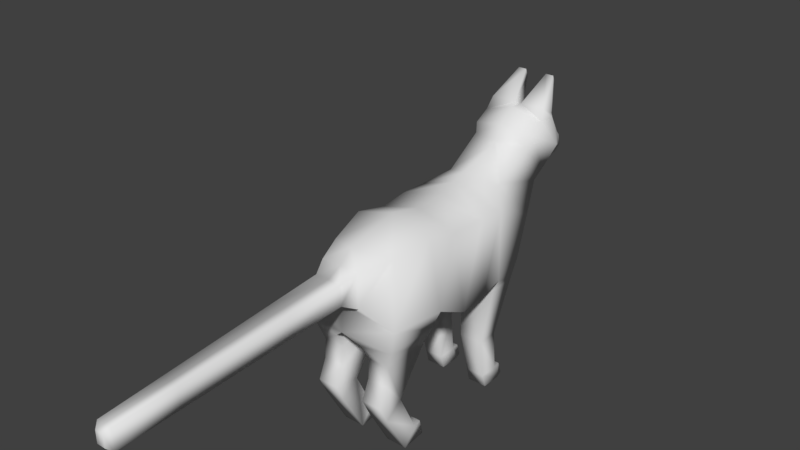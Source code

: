 # Source: catanimatedtextured.blend  (saved by Blender 2.77.0; exported with 4.5.12 LTS)
import bpy
from mathutils import Matrix  # noqa: F401  (used for matrix-valued properties, if any)

bpy.ops.wm.read_factory_settings(use_empty=True)
scene = bpy.context.scene
scene.name = 'Scene'

# ---- collections
col_collection_1 = bpy.data.collections.new('Collection 1'); scene.collection.children.link(col_collection_1)

# ---- materials (node trees are filled in below, after node groups)
mat_material = bpy.data.materials.new('Material')
mat_material.alpha_threshold = 0.0
mat_material.use_transparent_shadow = False
mat_material.roughness = 0.5
mat_material.line_color = (0.0, 0.0, 0.0, 1.0)

# ---- material node trees

# ---- world
world_world = bpy.data.worlds.new('World'); scene.world = world_world
world_world.color = (0.05088, 0.05088, 0.05088)
world_world.use_sun_shadow = False
world_world.sun_shadow_jitter_overblur = 0.0
world_world.cycles.sampling_method = 'MANUAL'

# ---- meshes
me_cube = bpy.data.meshes.new('Cube')
me_cube.from_pydata([(-0.8562, 0.04292, -0.3006), (-0.8751, 0.392, -0.201), (-0.6637, -1.043, 1.041), (-0.4635, 1.876, 0.8463), (-0.4635, 0.9046, 1.093), (-0.4584, 2.109, 0.9765), (-0.4532, 1.536, 1.521), (-0.4973, 2.145, 1.789), (-0.534, 1.917, 1.787), (-0.3828, 2.4, 1.061), (-0.4391, 2.399, 1.466), (-0.1261, -6.131, 0.164), (-0.3224, -2.173, 0.2834), (-0.05933, 2.239, 1.87), (-0.4756, 2.239, 1.87), (-0.4756, 1.996, 1.999), (-0.05933, 1.996, 1.999), (-0.186, 2.52, 2.259), (-0.322, 2.52, 2.259), (-0.322, 2.469, 2.387), (-0.186, 2.469, 2.387), (-0.1261, -6.131, 0.5083), (-0.3224, -2.173, 0.8541), (-0.1177, 0.9211, -0.4572), (-0.7307, 0.9211, -0.4572), (-0.7307, 0.4718, -0.4572), (-0.1177, 0.4718, -0.4572), (-0.2652, 0.9115, -2.358), (-0.5877, 0.9115, -2.358), (-0.5877, 0.563, -2.358), (-0.2652, 0.563, -2.358), (-0.2524, -1.889, -0.6998), (-0.596, -1.889, -0.6998), (-0.596, -1.081, -0.6998), (-0.2524, -1.081, -0.6998), (-0.2524, -1.91, -1.03), (-0.596, -1.91, -1.03), (-0.6005, -1.605, -1.408), (-0.2524, -1.605, -1.408), (-0.2524, -2.049, -1.345), (-0.5952, -2.049, -1.345), (-0.6005, -1.91, -1.634), (-0.2524, -1.91, -1.634), (-0.2524, -1.27, -2.079), (-0.6005, -1.27, -2.079), (-0.2524, -1.494, -2.358), (-0.6005, -1.494, -2.358), (-0.2869, -1.109, -2.089), (-0.5659, -1.109, -2.089), (-0.2869, -1.038, -2.358), (-0.5659, -1.038, -2.358), (-0.6218, 0.3452, -1.395), (-0.231, 0.3452, -1.395), (-0.231, 0.7012, -1.395), (-0.6218, 0.7012, -1.395), (-0.8751, -0.4782, -0.3417), (-0.71, 1.124, -0.1626), (-0.7336, -1.913, -0.06848), (-0.5222, -1.69, 0.9038), (-0.5871, 1.533, 0.4297), (-0.7568, 0.5449, 0.8852), (-0.6637, -0.4782, 0.9085), (-0.7409, 0.08664, 0.9085), (-0.8751, -1.043, -0.06848), (-0.2333, -2.031, -0.4279), (-0.2333, -1.062, -0.4279), (-0.7356, -1.062, -0.3842), (-0.7356, -1.966, -0.3842), (-0.5829, 0.4942, -2.122), (-0.2699, 0.8246, -2.122), (-0.2699, 0.4942, -2.122), (-0.5829, 0.8246, -2.122), (-0.3135, 1.068, -2.358), (-0.5393, 1.068, -2.358), (-0.3171, 1.002, -2.155), (-0.5357, 1.002, -2.155), (-0.3411, 2.639, 1.046), (-0.3411, 2.717, 1.328), (-0.2243, -2.408, 0.7438), (-0.2243, -2.408, 0.3995), (-0.3034, 2.408, 1.698), (-0.2292, 2.491, 1.518), (-0.1795, 2.838, 1.225), (-0.1699, 2.819, 1.393), (-0.1997, -3.345, 0.3406), (-0.1997, -3.345, 0.6849), (-0.1771, -4.202, 0.2863), (-0.1771, -4.202, 0.6306), (-0.1516, -5.167, 0.2251), (-0.1516, -5.167, 0.5694), (0.8562, 0.04292, -0.3006), (0.8751, 0.392, -0.201), (0.6637, -1.043, 1.041), (0.4635, 1.876, 0.8463), (0.4635, 0.9046, 1.093), (0.4584, 2.109, 0.9765), (0.4532, 1.536, 1.521), (0.4973, 2.247, 1.789), (0.498, 1.917, 1.833), (0.3828, 2.4, 1.061), (0.4391, 2.501, 1.466), (0.0, 1.338, -0.201), (0.0, -2.173, -0.2182), (0.0, 1.725, 0.3733), (0.0, -1.95, 1.04), (0.0, 0.08664, 1.098), (0.0, 0.08664, -0.4105), (0.0, 0.392, -0.3507), (0.0, 0.3639, 1.212), (0.0, -1.043, 1.231), (0.0, -1.043, -0.2182), (0.0, 1.876, 0.79), (0.0, 0.6199, 1.287), (0.0, 2.109, 0.9202), (0.0, 1.416, 1.521), (0.0, 2.456, 1.828), (0.0, 1.839, 1.979), (0.0, 2.261, 0.9555), (0.0, -6.131, 0.164), (0.1261, -6.131, 0.164), (0.3224, -2.173, 0.2834), (0.0, -2.173, 0.2834), (0.05933, 2.239, 1.87), (0.4756, 2.239, 1.87), (0.4756, 1.996, 1.999), (0.05933, 1.996, 1.999), (0.186, 2.52, 2.259), (0.322, 2.52, 2.259), (0.322, 2.469, 2.387), (0.186, 2.469, 2.387), (0.1261, -6.131, 0.5083), (0.0, -6.131, 0.5083), (0.0, -2.173, 0.8541), (0.3224, -2.173, 0.8541), (0.1177, 0.9211, -0.4572), (0.7307, 0.9211, -0.4572), (0.7307, 0.4718, -0.4572), (0.1177, 0.4718, -0.4572), (0.2652, 0.9115, -2.358), (0.5877, 0.9115, -2.358), (0.5877, 0.563, -2.358), (0.2652, 0.563, -2.358), (0.2524, -1.889, -0.6998), (0.596, -1.889, -0.6998), (0.596, -1.081, -0.6998), (0.2524, -1.081, -0.6998), (0.2524, -1.91, -1.03), (0.596, -1.91, -1.03), (0.6005, -1.605, -1.408), (0.2524, -1.605, -1.408), (0.2524, -2.049, -1.345), (0.5952, -2.049, -1.345), (0.6005, -1.91, -1.634), (0.2524, -1.91, -1.634), (0.2524, -1.27, -2.079), (0.6005, -1.27, -2.079), (0.2524, -1.494, -2.358), (0.6005, -1.494, -2.358), (0.2869, -1.109, -2.089), (0.5659, -1.109, -2.089), (0.2869, -1.038, -2.358), (0.5659, -1.038, -2.358), (0.6218, 0.3452, -1.395), (0.231, 0.3452, -1.395), (0.231, 0.7012, -1.395), (0.6218, 0.7012, -1.395), (0.8751, -0.4782, -0.3417), (0.0, -0.4782, -0.4849), (0.0, -0.4782, 1.098), (0.71, 1.124, -0.1626), (0.7336, -1.913, -0.06848), (0.5222, -1.69, 0.9038), (0.5871, 1.533, 0.4297), (0.7568, 0.5449, 0.8852), (0.6637, -0.4782, 0.9085), (0.7409, 0.08664, 0.9085), (0.8751, -1.043, -0.06848), (0.2333, -2.031, -0.4279), (0.2333, -1.062, -0.4279), (0.7356, -1.062, -0.3842), (0.7356, -1.966, -0.3842), (0.5829, 0.4942, -2.122), (0.2699, 0.8246, -2.122), (0.2699, 0.4942, -2.122), (0.5829, 0.8246, -2.122), (0.3135, 1.068, -2.358), (0.5393, 1.068, -2.358), (0.3171, 1.002, -2.155), (0.5357, 1.002, -2.155), (0.0, 2.77, 1.046), (0.3411, 2.639, 1.046), (0.3411, 2.717, 1.328), (0.2243, -2.408, 0.7438), (0.2243, -2.408, 0.3995), (0.0, -2.408, 0.3995), (0.0, -2.408, 0.7438), (0.0, 2.551, 1.698), (0.3034, 2.45, 1.698), (0.0, 2.634, 1.518), (0.2292, 2.533, 1.518), (0.0, 2.838, 1.225), (0.1795, 2.838, 1.225), (0.0, 2.819, 1.393), (0.1699, 2.819, 1.393), (0.1997, -3.345, 0.3406), (0.0, -3.345, 0.6849), (0.1997, -3.345, 0.6849), (0.0, -3.345, 0.3406), (0.1771, -4.202, 0.2863), (0.0, -4.202, 0.6306), (0.1771, -4.202, 0.6306), (0.0, -4.202, 0.2863), (0.1516, -5.167, 0.2251), (0.0, -5.167, 0.5694), (0.1516, -5.167, 0.5694), (0.0, -5.167, 0.2251), (0.0, -6.209, 0.4337), (-0.07145, -6.209, 0.4337), (0.0, -6.209, 0.2387), (-0.07145, -6.209, 0.2387), (0.07145, -6.209, 0.4337), (0.07145, -6.209, 0.2387), (-0.6272, 2.214, 1.382), (-0.5346, 1.658, 1.643), (-0.4546, 2.516, 1.25), (2.639e-10, 1.549, 1.77), (-0.3773, 2.712, 1.166), (-0.1933, 2.878, 1.3), (2.639e-10, 2.878, 1.3), (0.6272, 2.214, 1.382), (0.4986, 1.658, 1.689), (0.4546, 2.516, 1.25), (0.3773, 2.712, 1.166), (0.1933, 2.878, 1.3)], [], [(65, 64, 31, 34), (109, 2, 58, 104), (58, 57, 12, 22), (103, 101, 56, 59), (108, 60, 62, 105), (107, 106, 0, 1), (107, 1, 25, 26), (59, 60, 4, 3), (168, 61, 2, 109), (167, 110, 63, 55), (103, 59, 3, 111), (3, 4, 6, 5), (111, 3, 5, 113), (8, 116, 16, 15), (113, 5, 9, 117), (222, 223, 8, 7), (10, 7, 80, 81), (222, 7, 10, 224), (189, 76, 82, 200), (223, 225, 116, 8), (60, 108, 112, 4), (4, 112, 114, 6), (213, 89, 21, 131), (88, 215, 118, 11), (15, 16, 20, 19), (116, 115, 13, 16), (7, 8, 15, 14), (115, 7, 14, 13), (17, 18, 19, 20), (13, 14, 18, 17), (16, 13, 17, 20), (14, 15, 19, 18), (89, 88, 11, 21), (104, 58, 22, 132), (57, 102, 121, 12), (130, 131, 216, 220), (70, 68, 29, 30), (101, 107, 26, 23), (1, 56, 24, 25), (56, 101, 23, 24), (27, 30, 29, 28), (69, 27, 72, 74), (69, 70, 30, 27), (68, 71, 28, 29), (33, 34, 38, 37), (66, 65, 34, 33), (64, 67, 32, 31), (67, 66, 33, 32), (35, 36, 40, 39), (31, 32, 36, 35), (34, 31, 35, 38), (32, 33, 37, 36), (42, 39, 40, 41), (38, 35, 39, 42), (36, 37, 41, 40), (38, 42, 45, 43), (43, 45, 49, 47), (42, 41, 46, 45), (41, 37, 44, 46), (37, 38, 43, 44), (48, 47, 49, 50), (44, 43, 47, 48), (46, 44, 48, 50), (45, 46, 50, 49), (25, 24, 54, 51), (23, 26, 52, 53), (24, 23, 53, 54), (26, 25, 51, 52), (106, 167, 55, 0), (105, 62, 61, 168), (1, 60, 59, 56), (55, 61, 62, 0), (0, 62, 60, 1), (57, 58, 2, 63), (63, 2, 61, 55), (57, 63, 66, 67), (102, 57, 67, 64), (63, 110, 65, 66), (110, 102, 64, 65), (51, 54, 71, 68), (53, 52, 70, 69), (54, 53, 69, 71), (52, 51, 68, 70), (75, 74, 72, 73), (27, 28, 73, 72), (28, 71, 75, 73), (71, 69, 74, 75), (226, 77, 83, 227), (224, 10, 77, 226), (117, 9, 76, 189), (22, 12, 79, 78), (12, 121, 194, 79), (132, 22, 78, 195), (81, 198, 202, 83), (80, 196, 198, 81), (228, 227, 83, 202), (77, 10, 81, 83), (7, 115, 196, 80), (78, 79, 84, 85), (79, 194, 207, 84), (195, 78, 85, 205), (85, 84, 86, 87), (84, 207, 211, 86), (205, 85, 87, 209), (87, 86, 88, 89), (86, 211, 215, 88), (209, 87, 89, 213), (178, 145, 142, 177), (109, 104, 171, 92), (171, 133, 120, 170), (103, 172, 169, 101), (108, 105, 175, 173), (107, 91, 90, 106), (107, 137, 136, 91), (172, 93, 94, 173), (168, 109, 92, 174), (167, 166, 176, 110), (103, 111, 93, 172), (93, 95, 96, 94), (111, 113, 95, 93), (98, 124, 125, 116), (113, 117, 99, 95), (229, 97, 98, 230), (100, 199, 197, 97), (229, 231, 100, 97), (189, 200, 201, 190), (230, 98, 116, 225), (215, 118, 131, 213), (173, 94, 112, 108), (94, 96, 114, 112), (213, 131, 130, 214), (212, 119, 118, 215), (124, 128, 129, 125), (116, 125, 122, 115), (97, 123, 124, 98), (115, 122, 123, 97), (126, 129, 128, 127), (122, 126, 127, 123), (125, 129, 126, 122), (123, 127, 128, 124), (214, 130, 119, 212), (104, 132, 133, 171), (170, 120, 121, 102), (118, 119, 221, 218), (183, 141, 140, 181), (101, 134, 137, 107), (91, 136, 135, 169), (169, 135, 134, 101), (138, 139, 140, 141), (182, 187, 185, 138), (182, 138, 141, 183), (181, 140, 139, 184), (144, 148, 149, 145), (179, 144, 145, 178), (177, 142, 143, 180), (180, 143, 144, 179), (146, 150, 151, 147), (142, 146, 147, 143), (145, 149, 146, 142), (143, 147, 148, 144), (153, 152, 151, 150), (149, 153, 150, 146), (147, 151, 152, 148), (149, 154, 156, 153), (154, 158, 160, 156), (153, 156, 157, 152), (152, 157, 155, 148), (148, 155, 154, 149), (159, 161, 160, 158), (155, 159, 158, 154), (157, 161, 159, 155), (156, 160, 161, 157), (136, 162, 165, 135), (134, 164, 163, 137), (135, 165, 164, 134), (137, 163, 162, 136), (106, 90, 166, 167), (105, 168, 174, 175), (91, 169, 172, 173), (166, 90, 175, 174), (90, 91, 173, 175), (170, 176, 92, 171), (176, 166, 174, 92), (170, 180, 179, 176), (102, 177, 180, 170), (176, 179, 178, 110), (110, 178, 177, 102), (162, 181, 184, 165), (164, 182, 183, 163), (165, 184, 182, 164), (163, 183, 181, 162), (188, 186, 185, 187), (138, 185, 186, 139), (139, 186, 188, 184), (184, 188, 187, 182), (232, 233, 203, 191), (231, 232, 191, 100), (117, 189, 190, 99), (133, 192, 193, 120), (120, 193, 194, 121), (132, 195, 192, 133), (121, 194, 195, 132), (199, 203, 202, 198), (197, 199, 198, 196), (228, 202, 203, 233), (191, 203, 199, 100), (97, 197, 196, 115), (192, 206, 204, 193), (193, 204, 207, 194), (195, 205, 206, 192), (194, 207, 205, 195), (206, 210, 208, 204), (204, 208, 211, 207), (205, 209, 210, 206), (207, 211, 209, 205), (210, 214, 212, 208), (208, 212, 215, 211), (209, 213, 214, 210), (211, 215, 213, 209), (218, 216, 217, 219), (218, 221, 220, 216), (131, 21, 217, 216), (11, 118, 218, 219), (119, 130, 220, 221), (21, 11, 219, 217), (200, 228, 233, 201), (99, 190, 232, 231), (190, 201, 233, 232), (96, 230, 225, 114), (95, 99, 231, 229), (95, 229, 230, 96), (200, 82, 227, 228), (9, 224, 226, 76), (76, 226, 227, 82), (6, 114, 225, 223), (5, 222, 224, 9), (5, 6, 223, 222)])
me_cube.polygons.foreach_set('use_smooth', [True] * 237)
_uv = me_cube.uv_layers.new(name='UVMap')
_uv.uv.foreach_set('vector', [0.1095, 0.18, 0.2345, 0.1518, 0.2256, 0.1927, 0.1227, 0.2102, 0.4539, 0.01227, 0.4382, 0.08175, 0.3722, 0.06149, 0.3544, 0.0001734, 0.3722, 0.06149, 0.3074, 0.149, 0.2895, 0.08666, 0.323, 0.03503, 0.7255, 0.2801, 0.6674, 0.3253, 0.6108, 0.2708, 0.6809, 0.2289, 0.6043, 0.05431, 0.5918, 0.1436, 0.5479, 0.1242, 0.5727, 0.04697, 0.5024, 0.3353, 0.4704, 0.3256, 0.4949, 0.2384, 0.5325, 0.2452, 0.1057, 0.7554, 0.0001734, 0.728, 0.02969, 0.705, 0.104, 0.7361, 0.6809, 0.2289, 0.5918, 0.1436, 0.6456, 0.1254, 0.7419, 0.2041, 0.5144, 0.02872, 0.493, 0.1001, 0.4382, 0.08175, 0.4539, 0.01227, 0.4122, 0.3061, 0.3537, 0.2787, 0.3937, 0.1901, 0.4451, 0.2205, 0.7255, 0.2801, 0.6809, 0.2289, 0.7419, 0.2041, 0.7637, 0.2541, 0.7419, 0.2041, 0.6456, 0.1254, 0.7327, 0.1163, 0.772, 0.1957, 0.7637, 0.2541, 0.7419, 0.2041, 0.772, 0.1957, 0.7887, 0.2425, 0.9229, 0.06501, 0.9893, 0.07153, 0.9812, 0.08904, 0.9337, 0.08542, 0.7887, 0.2425, 0.772, 0.1957, 0.8054, 0.1912, 0.8043, 0.2365, 0.9093, 0.1693, 0.8855, 0.1065, 0.914, 0.1052, 0.945, 0.1402, 0.9485, 0.1827, 0.945, 0.1402, 0.9668, 0.1614, 0.9722, 0.1838, 0.9093, 0.1693, 0.945, 0.1402, 0.9485, 0.1827, 0.9279, 0.1964, 0.993, 0.2532, 0.9499, 0.2519, 0.9764, 0.2287, 0.9963, 0.2305, 0.9299, 0.03704, 0.9896, 0.03585, 0.9893, 0.07153, 0.9229, 0.06501, 0.5918, 0.1436, 0.6043, 0.05431, 0.6317, 0.0601, 0.6456, 0.1254, 0.6456, 0.1254, 0.6317, 0.0601, 0.7199, 0.0694, 0.7327, 0.1163, 0.4165, 0.4949, 0.4172, 0.5115, 0.2743, 0.5143, 0.2738, 0.5005, 0.4162, 0.5493, 0.4162, 0.5659, 0.2733, 0.5659, 0.2733, 0.5521, 0.2733, 0.6839, 0.2751, 0.5821, 0.3133, 0.6258, 0.312, 0.6302, 0.9893, 0.07153, 0.9998, 0.1435, 0.9894, 0.1195, 0.9812, 0.08904, 0.945, 0.1402, 0.914, 0.1052, 0.9346, 0.09748, 0.9441, 0.126, 0.9998, 0.1435, 0.945, 0.1402, 0.9441, 0.126, 0.9894, 0.1195, 0.3166, 0.6254, 0.3181, 0.6304, 0.312, 0.6302, 0.3133, 0.6258, 0.3382, 0.58, 0.3411, 0.6839, 0.3181, 0.6304, 0.3166, 0.6254, 0.2751, 0.5821, 0.3382, 0.58, 0.3166, 0.6254, 0.3133, 0.6258, 0.3411, 0.6839, 0.2733, 0.6839, 0.312, 0.6302, 0.3181, 0.6304, 0.4172, 0.5115, 0.4162, 0.5493, 0.2733, 0.5521, 0.2743, 0.5143, 0.3544, 0.0001734, 0.3722, 0.06149, 0.323, 0.03503, 0.323, 0.0001734, 0.3074, 0.149, 0.2302, 0.112, 0.2606, 0.06711, 0.2895, 0.08666, 0.2743, 0.5143, 0.2738, 0.5005, 0.2738, 0.5005, 0.2743, 0.5143, 0.04984, 0.526, 0.02139, 0.5356, 0.01353, 0.5143, 0.04119, 0.5047, 0.2219, 0.7496, 0.1057, 0.7554, 0.104, 0.7361, 0.1673, 0.7193, 0.273, 0.6303, 0.2445, 0.6912, 0.2249, 0.6641, 0.2473, 0.625, 0.2445, 0.6912, 0.2219, 0.7496, 0.1673, 0.7193, 0.2249, 0.6641, 0.3804, 0.616, 0.3415, 0.616, 0.3415, 0.58, 0.3804, 0.58, 0.07841, 0.5038, 0.06231, 0.4817, 0.07283, 0.4712, 0.08045, 0.4842, 0.07841, 0.5038, 0.04984, 0.526, 0.04119, 0.5047, 0.06231, 0.4817, 0.1425, 0.4845, 0.1098, 0.4889, 0.106, 0.4639, 0.1358, 0.4654, 0.09204, 0.2297, 0.1227, 0.2102, 0.1906, 0.3047, 0.1443, 0.3293, 0.062, 0.2128, 0.1095, 0.18, 0.1227, 0.2102, 0.09204, 0.2297, 0.2345, 0.1518, 0.2906, 0.1747, 0.2672, 0.198, 0.2256, 0.1927, 0.02419, 0.2901, 0.062, 0.2128, 0.09204, 0.2297, 0.05562, 0.2979, 0.2296, 0.2401, 0.2707, 0.2317, 0.2913, 0.2661, 0.2461, 0.2763, 0.2256, 0.1927, 0.2672, 0.198, 0.2707, 0.2317, 0.2296, 0.2401, 0.1227, 0.2102, 0.2256, 0.1927, 0.2296, 0.2401, 0.1906, 0.3047, 0.05562, 0.2979, 0.09204, 0.2297, 0.1443, 0.3293, 0.07983, 0.3221, 0.2476, 0.3108, 0.2461, 0.2763, 0.2913, 0.2661, 0.2878, 0.3037, 0.1906, 0.3047, 0.2296, 0.2401, 0.2461, 0.2763, 0.2476, 0.3108, 0.07983, 0.3221, 0.1443, 0.3293, 0.1148, 0.373, 0.08807, 0.3548, 0.1906, 0.3047, 0.2476, 0.3108, 0.2767, 0.4127, 0.2311, 0.4095, 0.2311, 0.4095, 0.2767, 0.4127, 0.2425, 0.45, 0.2268, 0.4302, 0.2476, 0.3108, 0.2878, 0.3037, 0.316, 0.4014, 0.2767, 0.4127, 0.1148, 0.373, 0.1443, 0.3293, 0.1916, 0.4277, 0.1624, 0.4621, 0.1443, 0.3293, 0.1906, 0.3047, 0.2311, 0.4095, 0.1916, 0.4277, 0.2078, 0.436, 0.2268, 0.4302, 0.2425, 0.45, 0.2126, 0.4635, 0.1916, 0.4277, 0.2311, 0.4095, 0.2268, 0.4302, 0.2078, 0.436, 0.1624, 0.4621, 0.1916, 0.4277, 0.2078, 0.436, 0.2126, 0.4635, 0.3985, 0.6189, 0.3985, 0.58, 0.4495, 0.5839, 0.4495, 0.615, 0.2473, 0.625, 0.2249, 0.6641, 0.1481, 0.5647, 0.1807, 0.5436, 0.1673, 0.7193, 0.104, 0.7361, 0.07213, 0.5983, 0.1091, 0.5853, 0.2249, 0.6641, 0.1673, 0.7193, 0.1091, 0.5853, 0.1481, 0.5647, 0.104, 0.7361, 0.02969, 0.705, 0.03433, 0.6038, 0.07213, 0.5983, 0.4704, 0.3256, 0.4122, 0.3061, 0.4451, 0.2205, 0.4949, 0.2384, 0.5727, 0.04697, 0.5479, 0.1242, 0.493, 0.1001, 0.5144, 0.02872, 0.5325, 0.2452, 0.5918, 0.1436, 0.6809, 0.2289, 0.6108, 0.2708, 0.4451, 0.2205, 0.493, 0.1001, 0.5479, 0.1242, 0.4949, 0.2384, 0.4949, 0.2384, 0.5479, 0.1242, 0.5918, 0.1436, 0.5325, 0.2452, 0.3074, 0.149, 0.3722, 0.06149, 0.4382, 0.08175, 0.3937, 0.1901, 0.3937, 0.1901, 0.4382, 0.08175, 0.493, 0.1001, 0.4451, 0.2205, 0.0001734, 0.2731, 0.03202, 0.1987, 0.062, 0.2128, 0.02419, 0.2901, 0.2302, 0.112, 0.3074, 0.149, 0.2906, 0.1747, 0.2345, 0.1518, 0.03202, 0.1987, 0.107, 0.1467, 0.1095, 0.18, 0.062, 0.2128, 0.107, 0.1467, 0.2302, 0.112, 0.2345, 0.1518, 0.1095, 0.18, 0.1807, 0.5436, 0.1481, 0.5647, 0.1098, 0.4889, 0.1425, 0.4845, 0.1091, 0.5853, 0.07213, 0.5983, 0.04984, 0.526, 0.07841, 0.5038, 0.1481, 0.5647, 0.1091, 0.5853, 0.07841, 0.5038, 0.1098, 0.4889, 0.07213, 0.5983, 0.03433, 0.6038, 0.02139, 0.5356, 0.04984, 0.526, 0.09535, 0.4793, 0.08045, 0.4842, 0.07283, 0.4712, 0.09085, 0.4639, 0.3804, 0.616, 0.3804, 0.58, 0.3981, 0.5854, 0.3981, 0.6106, 0.106, 0.4639, 0.1098, 0.4889, 0.09535, 0.4793, 0.09085, 0.4639, 0.1098, 0.4889, 0.07841, 0.5038, 0.08045, 0.4842, 0.09535, 0.4793, 0.9518, 0.2345, 0.9538, 0.2172, 0.9776, 0.2099, 0.977, 0.2193, 0.9279, 0.1964, 0.9485, 0.1827, 0.9542, 0.2041, 0.9419, 0.2152, 0.8043, 0.2365, 0.8054, 0.1912, 0.8313, 0.1877, 0.8567, 0.2177, 0.8659, 0.4894, 0.8681, 0.5512, 0.8359, 0.5436, 0.8368, 0.4996, 0.8681, 0.5512, 0.8536, 0.5797, 0.8292, 0.5698, 0.8359, 0.5436, 0.8502, 0.4639, 0.8659, 0.4894, 0.8368, 0.4996, 0.8284, 0.4746, 0.9722, 0.1838, 0.9987, 0.185, 0.9973, 0.2109, 0.9776, 0.2099, 0.9668, 0.1614, 0.9998, 0.1623, 0.9987, 0.185, 0.9722, 0.1838, 0.9968, 0.2207, 0.977, 0.2193, 0.9776, 0.2099, 0.9973, 0.2109, 0.9542, 0.2041, 0.9485, 0.1827, 0.9722, 0.1838, 0.9776, 0.2099, 0.945, 0.1402, 0.9998, 0.1435, 0.9998, 0.1623, 0.9668, 0.1614, 0.8368, 0.4996, 0.8359, 0.5436, 0.6866, 0.5434, 0.6877, 0.5067, 0.8359, 0.5436, 0.8292, 0.5698, 0.6864, 0.5658, 0.6866, 0.5434, 0.8284, 0.4746, 0.8368, 0.4996, 0.6877, 0.5067, 0.6866, 0.4844, 0.6877, 0.5067, 0.6866, 0.5434, 0.5592, 0.5465, 0.5602, 0.5088, 0.6866, 0.5434, 0.6864, 0.5658, 0.5592, 0.5659, 0.5592, 0.5465, 0.6866, 0.4844, 0.6877, 0.5067, 0.5602, 0.5088, 0.5595, 0.4893, 0.5602, 0.5088, 0.5592, 0.5465, 0.4162, 0.5493, 0.4172, 0.5115, 0.5592, 0.5465, 0.5592, 0.5659, 0.4162, 0.5659, 0.4162, 0.5493, 0.5595, 0.4893, 0.5602, 0.5088, 0.4172, 0.5115, 0.4165, 0.4949, 0.1095, 0.18, 0.1227, 0.2102, 0.2256, 0.1927, 0.2345, 0.1518, 0.4539, 0.01227, 0.3544, 0.0001734, 0.3722, 0.06149, 0.4382, 0.08175, 0.3722, 0.06149, 0.323, 0.03503, 0.2895, 0.08666, 0.3074, 0.149, 0.7255, 0.2801, 0.6809, 0.2289, 0.6108, 0.2708, 0.6674, 0.3253, 0.6043, 0.05431, 0.5727, 0.04697, 0.5479, 0.1242, 0.5918, 0.1436, 0.5024, 0.3353, 0.5325, 0.2452, 0.4949, 0.2384, 0.4704, 0.3256, 0.1057, 0.7554, 0.104, 0.7361, 0.02969, 0.705, 0.0001734, 0.728, 0.6809, 0.2289, 0.7419, 0.2041, 0.6456, 0.1254, 0.5918, 0.1436, 0.5144, 0.02872, 0.4539, 0.01227, 0.4382, 0.08175, 0.493, 0.1001, 0.4122, 0.3061, 0.4451, 0.2205, 0.3937, 0.1901, 0.3537, 0.2787, 0.7255, 0.2801, 0.7637, 0.2541, 0.7419, 0.2041, 0.6809, 0.2289, 0.7419, 0.2041, 0.772, 0.1957, 0.7327, 0.1163, 0.6456, 0.1254, 0.7637, 0.2541, 0.7887, 0.2425, 0.772, 0.1957, 0.7419, 0.2041, 0.9229, 0.06501, 0.9337, 0.08542, 0.9812, 0.08904, 0.9893, 0.07153, 0.7887, 0.2425, 0.8043, 0.2365, 0.8054, 0.1912, 0.772, 0.1957, 0.9093, 0.1693, 0.945, 0.1402, 0.914, 0.1052, 0.8855, 0.1065, 0.9485, 0.1827, 0.9722, 0.1838, 0.9668, 0.1614, 0.945, 0.1402, 0.9093, 0.1693, 0.9279, 0.1964, 0.9485, 0.1827, 0.945, 0.1402, 0.993, 0.2532, 0.9963, 0.2305, 0.9764, 0.2287, 0.9499, 0.2519, 0.9299, 0.03704, 0.9229, 0.06501, 0.9893, 0.07153, 0.9896, 0.03585, 0.1596, 0.7592, 0.01426, 0.7557, 0.01513, 0.7942, 0.1604, 0.7977, 0.5918, 0.1436, 0.6456, 0.1254, 0.6317, 0.0601, 0.6043, 0.05431, 0.6456, 0.1254, 0.7327, 0.1163, 0.7199, 0.0694, 0.6317, 0.0601, 0.4165, 0.4949, 0.2738, 0.5005, 0.2743, 0.5143, 0.4172, 0.5115, 0.4162, 0.5493, 0.2733, 0.5521, 0.2733, 0.5659, 0.4162, 0.5659, 0.2733, 0.6839, 0.312, 0.6302, 0.3133, 0.6258, 0.2751, 0.5821, 0.9893, 0.07153, 0.9812, 0.08904, 0.9894, 0.1195, 0.9998, 0.1435, 0.945, 0.1402, 0.9441, 0.126, 0.9346, 0.09748, 0.914, 0.1052, 0.9998, 0.1435, 0.9894, 0.1195, 0.9441, 0.126, 0.945, 0.1402, 0.3166, 0.6254, 0.3133, 0.6258, 0.312, 0.6302, 0.3181, 0.6304, 0.3382, 0.58, 0.3166, 0.6254, 0.3181, 0.6304, 0.3411, 0.6839, 0.2751, 0.5821, 0.3133, 0.6258, 0.3166, 0.6254, 0.3382, 0.58, 0.3411, 0.6839, 0.3181, 0.6304, 0.312, 0.6302, 0.2733, 0.6839, 0.4172, 0.5115, 0.2743, 0.5143, 0.2733, 0.5521, 0.4162, 0.5493, 0.3544, 0.0001734, 0.323, 0.0001734, 0.323, 0.03503, 0.3722, 0.06149, 0.3074, 0.149, 0.2895, 0.08666, 0.2606, 0.06711, 0.2302, 0.112, 0.2733, 0.5659, 0.2733, 0.5521, 0.2733, 0.5521, 0.2733, 0.5659, 0.04984, 0.526, 0.04119, 0.5047, 0.01353, 0.5143, 0.02139, 0.5356, 0.2219, 0.7496, 0.1673, 0.7193, 0.104, 0.7361, 0.1057, 0.7554, 0.273, 0.6303, 0.2473, 0.625, 0.2249, 0.6641, 0.2445, 0.6912, 0.2445, 0.6912, 0.2249, 0.6641, 0.1673, 0.7193, 0.2219, 0.7496, 0.3804, 0.616, 0.3804, 0.58, 0.3415, 0.58, 0.3415, 0.616, 0.07841, 0.5038, 0.08045, 0.4842, 0.07283, 0.4712, 0.06231, 0.4817, 0.07841, 0.5038, 0.06231, 0.4817, 0.04119, 0.5047, 0.04984, 0.526, 0.1425, 0.4845, 0.1358, 0.4654, 0.106, 0.4639, 0.1098, 0.4889, 0.09204, 0.2297, 0.1443, 0.3293, 0.1906, 0.3047, 0.1227, 0.2102, 0.062, 0.2128, 0.09204, 0.2297, 0.1227, 0.2102, 0.1095, 0.18, 0.2345, 0.1518, 0.2256, 0.1927, 0.2672, 0.198, 0.2906, 0.1747, 0.02419, 0.2901, 0.05562, 0.2979, 0.09204, 0.2297, 0.062, 0.2128, 0.2296, 0.2401, 0.2461, 0.2763, 0.2913, 0.2661, 0.2707, 0.2317, 0.2256, 0.1927, 0.2296, 0.2401, 0.2707, 0.2317, 0.2672, 0.198, 0.1227, 0.2102, 0.1906, 0.3047, 0.2296, 0.2401, 0.2256, 0.1927, 0.05562, 0.2979, 0.07983, 0.3221, 0.1443, 0.3293, 0.09204, 0.2297, 0.2476, 0.3108, 0.2878, 0.3037, 0.2913, 0.2661, 0.2461, 0.2763, 0.1906, 0.3047, 0.2476, 0.3108, 0.2461, 0.2763, 0.2296, 0.2401, 0.07983, 0.3221, 0.08807, 0.3548, 0.1148, 0.373, 0.1443, 0.3293, 0.1906, 0.3047, 0.2311, 0.4095, 0.2767, 0.4127, 0.2476, 0.3108, 0.2311, 0.4095, 0.2268, 0.4302, 0.2425, 0.45, 0.2767, 0.4127, 0.2476, 0.3108, 0.2767, 0.4127, 0.316, 0.4014, 0.2878, 0.3037, 0.1148, 0.373, 0.1624, 0.4621, 0.1916, 0.4277, 0.1443, 0.3293, 0.1443, 0.3293, 0.1916, 0.4277, 0.2311, 0.4095, 0.1906, 0.3047, 0.2078, 0.436, 0.2126, 0.4635, 0.2425, 0.45, 0.2268, 0.4302, 0.1916, 0.4277, 0.2078, 0.436, 0.2268, 0.4302, 0.2311, 0.4095, 0.1624, 0.4621, 0.2126, 0.4635, 0.2078, 0.436, 0.1916, 0.4277, 0.3985, 0.6189, 0.4495, 0.615, 0.4495, 0.5839, 0.3985, 0.58, 0.2473, 0.625, 0.1807, 0.5436, 0.1481, 0.5647, 0.2249, 0.6641, 0.1673, 0.7193, 0.1091, 0.5853, 0.07213, 0.5983, 0.104, 0.7361, 0.2249, 0.6641, 0.1481, 0.5647, 0.1091, 0.5853, 0.1673, 0.7193, 0.104, 0.7361, 0.07213, 0.5983, 0.03433, 0.6038, 0.02969, 0.705, 0.4704, 0.3256, 0.4949, 0.2384, 0.4451, 0.2205, 0.4122, 0.3061, 0.5727, 0.04697, 0.5144, 0.02872, 0.493, 0.1001, 0.5479, 0.1242, 0.5325, 0.2452, 0.6108, 0.2708, 0.6809, 0.2289, 0.5918, 0.1436, 0.4451, 0.2205, 0.4949, 0.2384, 0.5479, 0.1242, 0.493, 0.1001, 0.4949, 0.2384, 0.5325, 0.2452, 0.5918, 0.1436, 0.5479, 0.1242, 0.3074, 0.149, 0.3937, 0.1901, 0.4382, 0.08175, 0.3722, 0.06149, 0.3937, 0.1901, 0.4451, 0.2205, 0.493, 0.1001, 0.4382, 0.08175, 0.0001734, 0.2731, 0.02419, 0.2901, 0.062, 0.2128, 0.03202, 0.1987, 0.2302, 0.112, 0.2345, 0.1518, 0.2906, 0.1747, 0.3074, 0.149, 0.03202, 0.1987, 0.062, 0.2128, 0.1095, 0.18, 0.107, 0.1467, 0.107, 0.1467, 0.1095, 0.18, 0.2345, 0.1518, 0.2302, 0.112, 0.1807, 0.5436, 0.1425, 0.4845, 0.1098, 0.4889, 0.1481, 0.5647, 0.1091, 0.5853, 0.07841, 0.5038, 0.04984, 0.526, 0.07213, 0.5983, 0.1481, 0.5647, 0.1098, 0.4889, 0.07841, 0.5038, 0.1091, 0.5853, 0.07213, 0.5983, 0.04984, 0.526, 0.02139, 0.5356, 0.03433, 0.6038, 0.09535, 0.4793, 0.09085, 0.4639, 0.07283, 0.4712, 0.08045, 0.4842, 0.3804, 0.616, 0.3981, 0.6106, 0.3981, 0.5854, 0.3804, 0.58, 0.106, 0.4639, 0.09085, 0.4639, 0.09535, 0.4793, 0.1098, 0.4889, 0.1098, 0.4889, 0.09535, 0.4793, 0.08045, 0.4842, 0.07841, 0.5038, 0.9518, 0.2345, 0.977, 0.2193, 0.9776, 0.2099, 0.9538, 0.2172, 0.9279, 0.1964, 0.9419, 0.2152, 0.9542, 0.2041, 0.9485, 0.1827, 0.8043, 0.2365, 0.8567, 0.2177, 0.8313, 0.1877, 0.8054, 0.1912, 0.8659, 0.4894, 0.8368, 0.4996, 0.8359, 0.5436, 0.8681, 0.5512, 0.8681, 0.5512, 0.8359, 0.5436, 0.8292, 0.5698, 0.8536, 0.5797, 0.8502, 0.4639, 0.8284, 0.4746, 0.8368, 0.4996, 0.8659, 0.4894, 0.6002, 0.7557, 0.5743, 0.7693, 0.5751, 0.8077, 0.6017, 0.8194, 0.9722, 0.1838, 0.9776, 0.2099, 0.9973, 0.2109, 0.9987, 0.185, 0.9668, 0.1614, 0.9722, 0.1838, 0.9987, 0.185, 0.9998, 0.1623, 0.9968, 0.2207, 0.9973, 0.2109, 0.9776, 0.2099, 0.977, 0.2193, 0.9542, 0.2041, 0.9776, 0.2099, 0.9722, 0.1838, 0.9485, 0.1827, 0.945, 0.1402, 0.9668, 0.1614, 0.9998, 0.1623, 0.9998, 0.1435, 0.8368, 0.4996, 0.6877, 0.5067, 0.6866, 0.5434, 0.8359, 0.5436, 0.8359, 0.5436, 0.6866, 0.5434, 0.6864, 0.5658, 0.8292, 0.5698, 0.8284, 0.4746, 0.6866, 0.4844, 0.6877, 0.5067, 0.8368, 0.4996, 0.5743, 0.7693, 0.4343, 0.7659, 0.4351, 0.8043, 0.5751, 0.8077, 0.6877, 0.5067, 0.5602, 0.5088, 0.5592, 0.5465, 0.6866, 0.5434, 0.6866, 0.5434, 0.5592, 0.5465, 0.5592, 0.5659, 0.6864, 0.5658, 0.6866, 0.4844, 0.5595, 0.4893, 0.5602, 0.5088, 0.6877, 0.5067, 0.4343, 0.7659, 0.305, 0.7628, 0.3059, 0.8012, 0.4351, 0.8043, 0.5602, 0.5088, 0.4172, 0.5115, 0.4162, 0.5493, 0.5592, 0.5465, 0.5592, 0.5465, 0.4162, 0.5493, 0.4162, 0.5659, 0.5592, 0.5659, 0.5595, 0.4893, 0.4165, 0.4949, 0.4172, 0.5115, 0.5602, 0.5088, 0.305, 0.7628, 0.1596, 0.7592, 0.1604, 0.7977, 0.3059, 0.8012, 0.01426, 0.7557, 0.01513, 0.7942, 0.001048, 0.7945, 0.0001734, 0.756, 0.01426, 0.7557, 0.0001734, 0.756, 0.001048, 0.7945, 0.01513, 0.7942, 0.2738, 0.5005, 0.2743, 0.5143, 0.2743, 0.5143, 0.2738, 0.5005, 0.2733, 0.5521, 0.2733, 0.5659, 0.2733, 0.5659, 0.2733, 0.5521, 0.2733, 0.5521, 0.2743, 0.5143, 0.2743, 0.5143, 0.2733, 0.5521, 0.2743, 0.5143, 0.2733, 0.5521, 0.2733, 0.5521, 0.2743, 0.5143, 0.9963, 0.2305, 0.9968, 0.2207, 0.977, 0.2193, 0.9764, 0.2287, 0.9074, 0.2101, 0.9296, 0.2263, 0.9419, 0.2152, 0.9279, 0.1964, 0.9499, 0.2519, 0.9764, 0.2287, 0.977, 0.2193, 0.9518, 0.2345, 0.937, 0.009071, 0.9299, 0.03704, 0.9896, 0.03585, 0.9899, 0.0001734, 0.8735, 0.1983, 0.9074, 0.2101, 0.9279, 0.1964, 0.9093, 0.1693, 0.8735, 0.1983, 0.9093, 0.1693, 0.8855, 0.1065, 0.857, 0.1078, 0.9963, 0.2305, 0.9764, 0.2287, 0.977, 0.2193, 0.9968, 0.2207, 0.9074, 0.2101, 0.9279, 0.1964, 0.9419, 0.2152, 0.9296, 0.2263, 0.9499, 0.2519, 0.9518, 0.2345, 0.977, 0.2193, 0.9764, 0.2287, 0.937, 0.009071, 0.9899, 0.0001734, 0.9896, 0.03585, 0.9299, 0.03704, 0.8735, 0.1983, 0.9093, 0.1693, 0.9279, 0.1964, 0.9074, 0.2101, 0.8735, 0.1983, 0.857, 0.1078, 0.8855, 0.1065, 0.9093, 0.1693])
me_cube.materials.append(mat_material)
me_cube.use_remesh_preserve_volume = False
me_cube.use_remesh_preserve_attributes = False
me_cube.use_mirror_vertex_groups = False
me_cube.update()
arm_armature_003 = bpy.data.armatures.new('Armature.003')  # bones are not reproduced

# ---- objects
ob_armature_000 = bpy.data.objects.new('Armature.000', arm_armature_003)
ob_cube = bpy.data.objects.new('Cube', me_cube)

# ---- transforms, parenting, visibility, modifiers, constraints
ob_armature_000.location = (0.6005, -1.621, 1.678)
ob_armature_000.lineart.crease_threshold = 0.0
ob_cube.parent = ob_armature_000
ob_cube.matrix_parent_inverse = Matrix(((1.0, 0.0, 0.0, -0.6005), (0.0, 1.0, 0.0, 1.621), (0.0, 0.0, 1.0, -2.2), (0.0, 0.0, 0.0, 1.0)))
ob_cube.location = (0.0, 0.0, 2.36)
ob_cube.lock_rotations_4d = False
ob_cube.empty_display_type = 'ARROWS'
ob_cube.lineart.crease_threshold = 0.0
_vg = ob_cube.vertex_groups.new(name='Bone')
for _i, _w in zip([31, 64, 65, 90, 91, 92, 102, 104, 106, 110, 120, 121, 133, 142, 143, 166, 167, 170, 171, 174, 176, 177, 178, 179, 180], [0.003395, 0.08771, 0.08779, 0.1007, 0.006979, 0.167, 0.2214, 0.01329, 0.03871, 0.2922, 0.139, 0.0523, 0.08914, 0.02345, 0.02873, 0.2302, 0.1237, 0.4667, 0.6891, 0.05345, 0.5651, 0.1079, 0.1094, 0.1737, 0.1504]): _vg.add([_i], _w, 'REPLACE')
_vg = ob_cube.vertex_groups.new(name='Bone.001')
for _i, _w in zip([31, 64, 65, 90, 102, 106, 110, 120, 121, 142, 143, 144, 145, 146, 147, 166, 167, 170, 171, 176, 177, 178, 179, 180], [0.03137, 0.1422, 0.06932, 0.02959, 0.3801, 0.005509, 0.2262, 0.1166, 0.07185, 0.6501, 0.6979, 0.5094, 0.5057, 0.1015, 0.1529, 0.08888, 0.0845, 0.4955, 0.007828, 0.2056, 0.6584, 0.6144, 0.6393, 0.7701]): _vg.add([_i], _w, 'REPLACE')
_vg = ob_cube.vertex_groups.new(name='Bone.002')
for _i, _w in zip([110, 142, 143, 144, 145, 146, 147, 148, 149, 150, 151, 152, 153, 176, 177, 178, 179, 180], [0.04482, 0.2353, 0.2198, 0.4449, 0.4465, 0.7653, 0.6582, 0.05681, 0.05824, 0.4798, 0.456, 0.02042, 0.01769, 0.01117, 0.07629, 0.1334, 0.1136, 0.05471]): _vg.add([_i], _w, 'REPLACE')
_vg = ob_cube.vertex_groups.new(name='Bone.003')
for _i, _w in zip([142, 143, 146, 147, 148, 149, 150, 151, 152, 153, 154, 155, 156, 157], [0.01516, 0.009721, 0.1191, 0.1744, 0.9053, 0.8991, 0.5111, 0.5192, 0.9369, 0.9424, 0.06618, 0.05114, 0.3194, 0.3211]): _vg.add([_i], _w, 'REPLACE')
_vg = ob_cube.vertex_groups.new(name='Bone.004')
for _i, _w in zip([154, 155, 156, 157, 158, 159, 160, 161], [0.1167, 0.1002, 0.3276, 0.3268, 0.7098, 0.6952, 0.9163, 0.9266]): _vg.add([_i], _w, 'REPLACE')
_vg = ob_cube.vertex_groups.new(name='Bone.021')
for _i, _w in zip([149, 154, 155, 156, 157, 158, 159, 160, 161], [0.00261, 0.8143, 0.8469, 0.3529, 0.3518, 0.2671, 0.2909, 0.06425, 0.05484]): _vg.add([_i], _w, 'REPLACE')
_vg = ob_cube.vertex_groups.new(name='Bone.005')
for _i, _w in zip([0, 23, 26, 55, 56, 59, 90, 91, 93, 94, 101, 103, 106, 107, 111, 134, 135, 136, 137, 166, 167, 169, 172, 173, 175, 176], [0.05033, 0.09891, 0.1438, 0.01501, 0.03911, 0.02008, 0.5101, 0.7932, 0.04722, 0.005019, 0.5437, 0.133, 0.287, 0.4719, 0.02355, 0.8768, 0.9365, 0.9136, 0.7998, 0.2126, 0.1174, 0.8318, 0.2199, 0.09795, 0.06169, 0.02938]): _vg.add([_i], _w, 'REPLACE')
_vg = ob_cube.vertex_groups.new(name='Bone.006')
for _i, _w in zip([134, 135, 136, 137, 138, 140, 141, 162, 163, 164, 165, 181, 182, 183, 184, 187], [0.01034, 0.00814, 0.03004, 0.03241, 0.02475, 0.3592, 0.355, 0.9846, 0.9816, 0.9647, 0.9561, 0.8765, 0.1087, 0.8759, 0.1118, 0.0003894]): _vg.add([_i], _w, 'REPLACE')
_vg = ob_cube.vertex_groups.new(name='Bone.007')
for _i, _w in zip([138, 139, 140, 141, 181, 182, 183, 184, 185, 186, 187, 188], [0.8635, 0.9496, 0.344, 0.3315, 0.08954, 0.1878, 0.04132, 0.8304, 0.9824, 0.9834, 0.8329, 0.9452]): _vg.add([_i], _w, 'REPLACE')
_vg = ob_cube.vertex_groups.new(name='Bone.022')
for _i, _w in zip([138, 139, 140, 141, 181, 182, 183, 184, 187, 188], [0.09908, 0.01672, 0.2967, 0.3134, 0.0167, 0.703, 0.07775, 0.0572, 0.1418, 0.01345]): _vg.add([_i], _w, 'REPLACE')
_vg = ob_cube.vertex_groups.new(name='Bone.008')
_vg = ob_cube.vertex_groups.new(name='Bone.009')
for _i, _w in zip([0, 1, 55, 60, 61, 62, 90, 91, 92, 94, 105, 106, 107, 108, 112, 166, 167, 168, 173, 174, 175], [0.08623, 0.01922, 0.03867, 0.1475, 0.1152, 0.522, 0.08404, 0.01831, 0.0006737, 0.004531, 0.8634, 0.1993, 0.05148, 0.1644, 0.01729, 0.03853, 0.07104, 0.02244, 0.1494, 0.1193, 0.4976]): _vg.add([_i], _w, 'REPLACE')
_vg = ob_cube.vertex_groups.new(name='Bone.010')
for _i, _w in zip([1, 3, 4, 5, 6, 56, 59, 60, 61, 62, 91, 93, 94, 95, 96, 99, 101, 103, 105, 108, 111, 112, 113, 117, 169, 172, 173, 174, 175, 222, 223, 229, 230, 231], [0.04596, 0.1499, 0.847, 0.06001, 0.06382, 0.08973, 0.5425, 0.6708, 0.03274, 0.2017, 0.04359, 0.1531, 0.8211, 0.0633, 0.0704, 0.000343, 0.1138, 0.5218, 0.08026, 0.8076, 0.1535, 0.9219, 0.06102, 0.01735, 0.08835, 0.5339, 0.649, 0.04197, 0.2076, 0.03001, 0.03191, 0.03165, 0.0352, 0.0001715]): _vg.add([_i], _w, 'REPLACE')
_vg = ob_cube.vertex_groups.new(name='Bone.011')
for _i, _w in zip([3, 4, 5, 6, 9, 59, 76, 93, 94, 95, 96, 99, 101, 103, 111, 113, 114, 116, 117, 172, 190, 222, 223, 224, 225, 226, 229, 230, 231, 232], [0.4469, 0.007491, 0.1744, 0.08863, 0.06679, 0.1155, 0.00148, 0.4353, 0.01752, 0.1761, 0.0995, 0.07077, 0.01436, 0.1564, 0.4768, 0.1859, 0.461, 0.004761, 0.1016, 0.1152, 0.007948, 0.0872, 0.04432, 0.0334, 0.2329, 0.0007398, 0.08804, 0.04975, 0.03538, 0.003974]): _vg.add([_i], _w, 'REPLACE')
_vg = ob_cube.vertex_groups.new(name='Bone.012')
for _i, _w in zip([3, 4, 5, 6, 7, 8, 9, 10, 13, 14, 15, 16, 17, 18, 19, 20, 59, 76, 77, 80, 81, 93, 94, 95, 96, 97, 98, 99, 100, 103, 111, 113, 114, 115, 116, 117, 122, 123, 124, 125, 126, 127, 128, 129, 172, 190, 191, 196, 197, 198, 199, 222, 223, 224, 225, 226, 229, 230, 231, 232], [0.237, 0.06144, 0.4706, 0.7692, 0.3097, 0.5253, 0.1851, 0.092, 0.5294, 0.4443, 0.5306, 0.5282, 0.5456, 0.5414, 0.5624, 0.5537, 0.06377, 0.07343, 0.03768, 0.1464, 0.05243, 0.2375, 0.06941, 0.4602, 0.7411, 0.3165, 0.5224, 0.1925, 0.1049, 0.06958, 0.1803, 0.3938, 0.5059, 0.325, 0.5493, 0.2252, 0.5181, 0.441, 0.5265, 0.5261, 0.539, 0.5355, 0.5564, 0.5476, 0.06555, 0.08216, 0.05449, 0.1411, 0.1564, 0.01623, 0.06271, 0.3901, 0.6473, 0.1385, 0.5276, 0.05555, 0.3884, 0.6318, 0.1487, 0.06833]): _vg.add([_i], _w, 'REPLACE')
_vg = ob_cube.vertex_groups.new(name='Bone.013')
for _i, _w in zip([3, 5, 6, 7, 8, 9, 10, 13, 14, 15, 16, 17, 18, 19, 20, 59, 76, 77, 80, 81, 82, 83, 93, 95, 96, 97, 98, 99, 100, 103, 111, 113, 115, 116, 117, 122, 123, 124, 125, 126, 127, 128, 129, 172, 189, 190, 191, 196, 197, 198, 199, 200, 201, 202, 203, 222, 223, 224, 225, 226, 227, 228, 229, 230, 231, 232, 233], [0.1082, 0.2726, 0.07089, 0.6759, 0.4428, 0.7166, 0.8906, 0.4622, 0.5425, 0.4542, 0.4568, 0.4437, 0.4475, 0.4268, 0.4355, 0.00694, 0.8887, 0.9426, 0.8458, 0.9423, 0.9793, 0.9856, 0.1128, 0.276, 0.07957, 0.666, 0.4396, 0.7019, 0.8738, 0.03192, 0.1277, 0.3351, 0.6735, 0.4188, 0.6263, 0.4728, 0.543, 0.4551, 0.4578, 0.4486, 0.4516, 0.4311, 0.4399, 0.009829, 0.964, 0.8747, 0.9282, 0.8569, 0.8337, 0.9652, 0.9301, 0.9922, 0.9709, 0.9932, 0.978, 0.4742, 0.2569, 0.8036, 0.2094, 0.9157, 0.9825, 0.9927, 0.471, 0.2596, 0.7879, 0.9015, 0.9745]): _vg.add([_i], _w, 'REPLACE')
_vg = ob_cube.vertex_groups.new(name='Bone.014')
for _i, _w in zip([0, 1, 2, 55, 58, 60, 61, 62, 63, 65, 66, 90, 91, 92, 104, 105, 106, 107, 109, 110, 166, 167, 168, 171, 173, 174, 175, 176, 179], [0.1714, 0.05145, 0.7645, 0.3456, 0.1212, 0.05086, 0.7549, 0.185, 0.1217, 0.000117, 0.02003, 0.1694, 0.05128, 0.7407, 0.002072, 0.05068, 0.1232, 0.01578, 0.9547, 0.07014, 0.3394, 0.3357, 0.9527, 0.1185, 0.05572, 0.7331, 0.1914, 0.1189, 0.01852]): _vg.add([_i], _w, 'REPLACE')
_vg = ob_cube.vertex_groups.new(name='Bone.015')
_vg = ob_cube.vertex_groups.new(name='Bone.016')
for _i, _w in zip([2, 12, 22, 58, 64, 78, 79, 92, 102, 104, 120, 121, 132, 133, 171, 177, 192, 193, 194, 195], [0.001331, 0.5405, 0.8403, 0.1436, 0.02532, 0.7339, 0.1539, 0.006526, 0.1034, 0.899, 0.6321, 0.5994, 0.9049, 0.828, 0.146, 0.02563, 0.7621, 0.7263, 0.1079, 0.1273]): _vg.add([_i], _w, 'REPLACE')
_vg = ob_cube.vertex_groups.new(name='Bone.017')
for _i, _w in zip([12, 22, 78, 79, 102, 120, 121, 132, 133, 192, 193, 194, 195], [0.1852, 0.0533, 0.2436, 0.8068, 0.02172, 0.08155, 0.2097, 0.07664, 0.04485, 0.208, 0.2256, 0.8726, 0.8638]): _vg.add([_i], _w, 'REPLACE')
_vg = ob_cube.vertex_groups.new(name='Bone.018')
for _i, _w in zip([84, 85, 204, 205, 206, 207], [0.9819, 0.9819, 0.9774, 0.989, 0.9774, 0.9894]): _vg.add([_i], _w, 'REPLACE')
_vg = ob_cube.vertex_groups.new(name='Bone.019')
for _i, _w in zip([86, 87, 208, 209, 210, 211], [0.9846, 0.984, 0.9808, 0.9891, 0.9803, 0.9902]): _vg.add([_i], _w, 'REPLACE')
_vg = ob_cube.vertex_groups.new(name='Bone.020')
for _i, _w in zip([11, 21, 88, 89, 118, 119, 130, 131, 212, 213, 214, 215, 216, 217, 218, 219, 220, 221], [0.9999, 0.9999, 0.9939, 0.9932, 0.9999, 0.9999, 0.9998, 0.9999, 0.9926, 0.9952, 0.9916, 0.9958, 0.9999, 0.9999, 0.9999, 0.9999, 0.9998, 0.9999]): _vg.add([_i], _w, 'REPLACE')
_vg = ob_cube.vertex_groups.new(name='Bone.023')
for _i, _w in zip([0, 1, 2, 12, 22, 32, 55, 57, 58, 61, 63, 64, 65, 66, 67, 104, 110, 167], [0.08956, 0.0004882, 0.1518, 0.1227, 0.07563, 0.01741, 0.2107, 0.4641, 0.6858, 0.04093, 0.5529, 0.00733, 0.00912, 0.1617, 0.1461, 0.01208, 0.00267, 0.02009]): _vg.add([_i], _w, 'REPLACE')
_vg = ob_cube.vertex_groups.new(name='Bone.024')
for _i, _w in zip([0, 12, 31, 32, 33, 34, 35, 36, 55, 57, 58, 63, 64, 65, 66, 67, 102, 106, 110, 121, 167, 177, 178], [0.02866, 0.1023, 0.631, 0.6934, 0.5092, 0.5051, 0.09907, 0.1515, 0.08795, 0.4934, 0.006009, 0.205, 0.5877, 0.6123, 0.639, 0.7676, 0.1823, 0.005047, 0.2245, 0.02016, 0.08383, 0.07169, 0.06748]): _vg.add([_i], _w, 'REPLACE')
_vg = ob_cube.vertex_groups.new(name='Bone.025')
for _i, _w in zip([31, 32, 33, 34, 35, 36, 37, 38, 39, 40, 41, 42, 63, 64, 65, 66, 67, 110], [0.2353, 0.2199, 0.445, 0.4464, 0.7649, 0.6587, 0.05671, 0.05831, 0.4797, 0.4562, 0.02022, 0.01797, 0.01105, 0.07633, 0.1334, 0.1136, 0.05472, 0.04484]): _vg.add([_i], _w, 'REPLACE')
_vg = ob_cube.vertex_groups.new(name='Bone.026')
for _i, _w in zip([31, 32, 35, 36, 37, 38, 39, 40, 41, 42, 43, 44, 45, 46], [0.01527, 0.009614, 0.1193, 0.1741, 0.9055, 0.8989, 0.5112, 0.5191, 0.9371, 0.9421, 0.06654, 0.05085, 0.3193, 0.3211]): _vg.add([_i], _w, 'REPLACE')
_vg = ob_cube.vertex_groups.new(name='Bone.027')
for _i, _w in zip([43, 44, 45, 46, 47, 48, 49, 50], [0.1172, 0.09965, 0.3276, 0.3268, 0.7091, 0.6957, 0.9159, 0.927]): _vg.add([_i], _w, 'REPLACE')
_vg = ob_cube.vertex_groups.new(name='Bone.028')
for _i, _w in zip([38, 43, 44, 45, 46, 47, 48, 49, 50], [0.002637, 0.8134, 0.8477, 0.353, 0.3517, 0.2676, 0.2906, 0.06455, 0.05452]): _vg.add([_i], _w, 'REPLACE')
_vg = ob_cube.vertex_groups.new(name='Bone.029')
for _i, _w in zip([0, 1, 3, 23, 24, 25, 26, 55, 56, 59, 60, 62, 63, 90, 101, 103, 106, 107, 134, 137, 166, 167], [0.4995, 0.7878, 0.03041, 0.8354, 0.9306, 0.9099, 0.7703, 0.2054, 0.8102, 0.1995, 0.08903, 0.05488, 0.0264, 0.0318, 0.2749, 0.0711, 0.2365, 0.372, 0.0577, 0.1145, 0.004412, 0.1007]): _vg.add([_i], _w, 'REPLACE')
_vg = ob_cube.vertex_groups.new(name='Bone.030')
for _i, _w in zip([23, 24, 25, 26, 27, 29, 30, 51, 52, 53, 54, 68, 69, 70, 71, 74], [0.01049, 0.007979, 0.02985, 0.03257, 0.02525, 0.3591, 0.3551, 0.9846, 0.9816, 0.9646, 0.9562, 0.8769, 0.109, 0.8755, 0.1115, 0.0007416]): _vg.add([_i], _w, 'REPLACE')
_vg = ob_cube.vertex_groups.new(name='Bone.031')
for _i, _w in zip([27, 28, 29, 30, 68, 69, 70, 71, 72, 73, 74, 75], [0.8628, 0.9499, 0.344, 0.3315, 0.08926, 0.1884, 0.04172, 0.831, 0.9821, 0.9836, 0.8322, 0.9454]): _vg.add([_i], _w, 'REPLACE')
_vg = ob_cube.vertex_groups.new(name='Bone.032')
for _i, _w in zip([27, 28, 29, 30, 68, 69, 70, 71, 74, 75], [0.09954, 0.01637, 0.2969, 0.3133, 0.01647, 0.7021, 0.07798, 0.05692, 0.1423, 0.01322]): _vg.add([_i], _w, 'REPLACE')
_m = ob_cube.modifiers.new('Armature', 'ARMATURE')
_m = ob_cube.modifiers.new('Armature.001', 'ARMATURE')
_m.object = ob_armature_000

# ---- collection membership
col_collection_1.objects.link(ob_armature_000)
col_collection_1.objects.link(ob_cube)

# ---- scene / render settings (as saved in the file)
scene.frame_start = 1; scene.frame_end = 74; scene.frame_set(72)
scene.render.engine = 'BLENDER_EEVEE_NEXT'
scene.render.resolution_percentage = 50
scene.render.dither_intensity = 0.0
scene.cycles.use_denoising = False
scene.cycles.samples = 128
scene.cycles.sampling_pattern = 'TABULATED_SOBOL'
scene.cycles.light_sampling_threshold = 0.0
scene.cycles.use_adaptive_sampling = False
scene.cycles.use_light_tree = False
scene.cycles.blur_glossy = 0.0
scene.cycles.sample_clamp_indirect = 0.0
scene.view_settings.view_transform = 'Standard'
bpy.context.view_layer.update()

# ---- added for rendering (the .blend has no active camera and no usable light): camera, sun
cam_auto = bpy.data.cameras.new('AutoCamera')
cam_auto.lens = 50.0
cam_auto.sensor_width = 36.0
cam_auto.clip_end = 1000.0
ob_auto_camera = bpy.data.objects.new('AutoCamera', cam_auto)
scene.collection.objects.link(ob_auto_camera)
ob_auto_camera.location = (9.08349, -11.7958, 10.0801)
ob_auto_camera.rotation_euler = (1.09748, -7.21219e-08, 0.694738)
scene.camera = ob_auto_camera
light_auto_sun = bpy.data.lights.new('AutoSun', 'SUN')
light_auto_sun.energy = 3.0
light_auto_sun.angle = 0.0523599
ob_auto_sun = bpy.data.objects.new('AutoSun', light_auto_sun)
scene.collection.objects.link(ob_auto_sun)
ob_auto_sun.rotation_euler = (0.872665, 0.174533, 0.523599)
bpy.context.view_layer.update()
